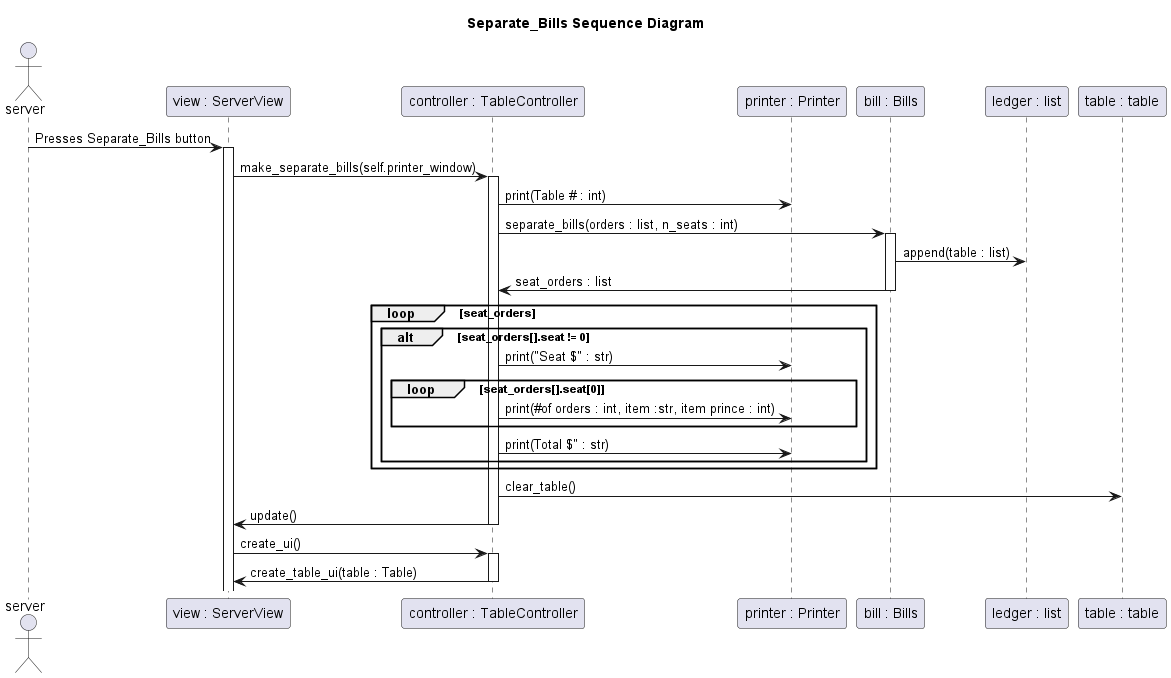

The diagram above was rendered by PlantUML. Its source (embedded in the PNG):
@startuml
title Separate_Bills Sequence Diagram
actor server
server -> "view : ServerView": Presses Separate_Bills button
activate "view : ServerView"

"view : ServerView" -> "controller : TableController": make_separate_bills(self.printer_window)
activate "controller : TableController"

"controller : TableController" -> "printer : Printer": print(Table # : int)

"controller : TableController" -> "bill : Bills": separate_bills(orders : list, n_seats : int)
activate "bill : Bills"
"bill : Bills" -> "ledger : list": append(table : list)
"bill : Bills" -> "controller : TableController": seat_orders : list
deactivate "bill : Bills"

loop seat_orders
alt seat_orders[].seat != 0
"controller : TableController" -> "printer : Printer": print("Seat $" : str)
loop seat_orders[].seat[0]
"controller : TableController" -> "printer : Printer": print(#of orders : int, item :str, item prince : int)
end
"controller : TableController" -> "printer : Printer": print(Total $" : str)
end
end

"controller : TableController" -> "table : table": clear_table()

"controller : TableController" -> "view : ServerView": update()
deactivate "controller : TableController"

"view : ServerView" -> "controller : TableController": create_ui()
activate "controller : TableController"
"controller : TableController" -> "view : ServerView": create_table_ui(table : Table)
deactivate "controller : TableController"
@enduml